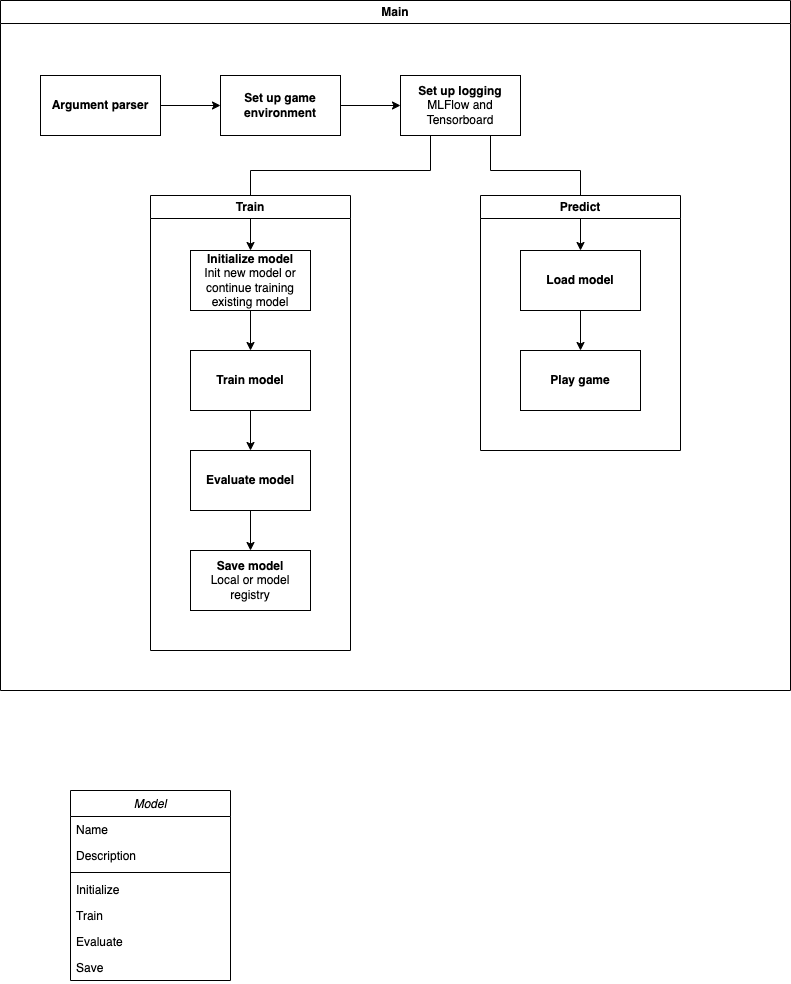

The diagram above was exported from draw.io. Its source (the exported page's mxGraphModel, read from the mxfile embedded in the PNG):
<mxGraphModel dx="1194" dy="664" grid="1" gridSize="10" guides="1" tooltips="1" connect="1" arrows="1" fold="1" page="1" pageScale="1" pageWidth="827" pageHeight="1169" math="0" shadow="0">
  <root>
    <mxCell id="WIyWlLk6GJQsqaUBKTNV-0" />
    <mxCell id="WIyWlLk6GJQsqaUBKTNV-1" parent="WIyWlLk6GJQsqaUBKTNV-0" />
    <mxCell id="zkfFHV4jXpPFQw0GAbJ--0" value="Model" style="swimlane;fontStyle=2;align=center;verticalAlign=top;childLayout=stackLayout;horizontal=1;startSize=26;horizontalStack=0;resizeParent=1;resizeLast=0;collapsible=1;marginBottom=0;rounded=0;shadow=0;strokeWidth=1;" parent="WIyWlLk6GJQsqaUBKTNV-1" vertex="1">
      <mxGeometry x="140" y="830" width="160" height="190" as="geometry">
        <mxRectangle x="230" y="140" width="160" height="26" as="alternateBounds" />
      </mxGeometry>
    </mxCell>
    <mxCell id="zkfFHV4jXpPFQw0GAbJ--1" value="Name" style="text;align=left;verticalAlign=top;spacingLeft=4;spacingRight=4;overflow=hidden;rotatable=0;points=[[0,0.5],[1,0.5]];portConstraint=eastwest;" parent="zkfFHV4jXpPFQw0GAbJ--0" vertex="1">
      <mxGeometry y="26" width="160" height="26" as="geometry" />
    </mxCell>
    <mxCell id="zkfFHV4jXpPFQw0GAbJ--2" value="Description" style="text;align=left;verticalAlign=top;spacingLeft=4;spacingRight=4;overflow=hidden;rotatable=0;points=[[0,0.5],[1,0.5]];portConstraint=eastwest;rounded=0;shadow=0;html=0;" parent="zkfFHV4jXpPFQw0GAbJ--0" vertex="1">
      <mxGeometry y="52" width="160" height="26" as="geometry" />
    </mxCell>
    <mxCell id="zkfFHV4jXpPFQw0GAbJ--4" value="" style="line;html=1;strokeWidth=1;align=left;verticalAlign=middle;spacingTop=-1;spacingLeft=3;spacingRight=3;rotatable=0;labelPosition=right;points=[];portConstraint=eastwest;" parent="zkfFHV4jXpPFQw0GAbJ--0" vertex="1">
      <mxGeometry y="78" width="160" height="8" as="geometry" />
    </mxCell>
    <mxCell id="zkfFHV4jXpPFQw0GAbJ--5" value="Initialize" style="text;align=left;verticalAlign=top;spacingLeft=4;spacingRight=4;overflow=hidden;rotatable=0;points=[[0,0.5],[1,0.5]];portConstraint=eastwest;" parent="zkfFHV4jXpPFQw0GAbJ--0" vertex="1">
      <mxGeometry y="86" width="160" height="26" as="geometry" />
    </mxCell>
    <mxCell id="1v40CqSMoSPTDsLqmz7L-34" value="Train" style="text;align=left;verticalAlign=top;spacingLeft=4;spacingRight=4;overflow=hidden;rotatable=0;points=[[0,0.5],[1,0.5]];portConstraint=eastwest;" vertex="1" parent="zkfFHV4jXpPFQw0GAbJ--0">
      <mxGeometry y="112" width="160" height="26" as="geometry" />
    </mxCell>
    <mxCell id="1v40CqSMoSPTDsLqmz7L-35" value="Evaluate" style="text;align=left;verticalAlign=top;spacingLeft=4;spacingRight=4;overflow=hidden;rotatable=0;points=[[0,0.5],[1,0.5]];portConstraint=eastwest;" vertex="1" parent="zkfFHV4jXpPFQw0GAbJ--0">
      <mxGeometry y="138" width="160" height="26" as="geometry" />
    </mxCell>
    <mxCell id="1v40CqSMoSPTDsLqmz7L-36" value="Save" style="text;align=left;verticalAlign=top;spacingLeft=4;spacingRight=4;overflow=hidden;rotatable=0;points=[[0,0.5],[1,0.5]];portConstraint=eastwest;" vertex="1" parent="zkfFHV4jXpPFQw0GAbJ--0">
      <mxGeometry y="164" width="160" height="26" as="geometry" />
    </mxCell>
    <mxCell id="1v40CqSMoSPTDsLqmz7L-2" value="Main" style="swimlane;whiteSpace=wrap;html=1;fillColor=default;" vertex="1" parent="WIyWlLk6GJQsqaUBKTNV-1">
      <mxGeometry x="70" y="40" width="790" height="690" as="geometry" />
    </mxCell>
    <mxCell id="1v40CqSMoSPTDsLqmz7L-3" value="&lt;b&gt;Argument parser&lt;/b&gt;" style="rounded=0;whiteSpace=wrap;html=1;fillColor=default;" vertex="1" parent="1v40CqSMoSPTDsLqmz7L-2">
      <mxGeometry x="40" y="75" width="120" height="60" as="geometry" />
    </mxCell>
    <mxCell id="1v40CqSMoSPTDsLqmz7L-6" value="&lt;b&gt;Set up game environment&lt;/b&gt;" style="rounded=0;whiteSpace=wrap;html=1;fillColor=default;" vertex="1" parent="1v40CqSMoSPTDsLqmz7L-2">
      <mxGeometry x="220" y="75" width="120" height="60" as="geometry" />
    </mxCell>
    <mxCell id="1v40CqSMoSPTDsLqmz7L-7" value="" style="endArrow=classic;html=1;rounded=0;exitX=1;exitY=0.5;exitDx=0;exitDy=0;" edge="1" parent="1v40CqSMoSPTDsLqmz7L-2" source="1v40CqSMoSPTDsLqmz7L-3" target="1v40CqSMoSPTDsLqmz7L-6">
      <mxGeometry width="50" height="50" relative="1" as="geometry">
        <mxPoint x="310" y="265" as="sourcePoint" />
        <mxPoint x="210" y="105" as="targetPoint" />
      </mxGeometry>
    </mxCell>
    <mxCell id="1v40CqSMoSPTDsLqmz7L-30" style="edgeStyle=orthogonalEdgeStyle;rounded=0;orthogonalLoop=1;jettySize=auto;html=1;exitX=0.25;exitY=1;exitDx=0;exitDy=0;entryX=0.5;entryY=0;entryDx=0;entryDy=0;" edge="1" parent="1v40CqSMoSPTDsLqmz7L-2" source="1v40CqSMoSPTDsLqmz7L-8" target="1v40CqSMoSPTDsLqmz7L-25">
      <mxGeometry relative="1" as="geometry">
        <Array as="points">
          <mxPoint x="430" y="170" />
          <mxPoint x="250" y="170" />
        </Array>
      </mxGeometry>
    </mxCell>
    <mxCell id="1v40CqSMoSPTDsLqmz7L-31" style="edgeStyle=orthogonalEdgeStyle;rounded=0;orthogonalLoop=1;jettySize=auto;html=1;exitX=0.75;exitY=1;exitDx=0;exitDy=0;entryX=0.5;entryY=0;entryDx=0;entryDy=0;" edge="1" parent="1v40CqSMoSPTDsLqmz7L-2" source="1v40CqSMoSPTDsLqmz7L-8" target="1v40CqSMoSPTDsLqmz7L-22">
      <mxGeometry relative="1" as="geometry">
        <Array as="points">
          <mxPoint x="490" y="170" />
          <mxPoint x="580" y="170" />
        </Array>
      </mxGeometry>
    </mxCell>
    <mxCell id="1v40CqSMoSPTDsLqmz7L-8" value="&lt;b&gt;Set up logging&lt;/b&gt;&lt;br&gt;MLFlow and Tensorboard" style="rounded=0;whiteSpace=wrap;html=1;fillColor=default;" vertex="1" parent="1v40CqSMoSPTDsLqmz7L-2">
      <mxGeometry x="400" y="75" width="120" height="60" as="geometry" />
    </mxCell>
    <mxCell id="1v40CqSMoSPTDsLqmz7L-9" value="" style="endArrow=classic;html=1;rounded=0;exitX=1;exitY=0.5;exitDx=0;exitDy=0;" edge="1" parent="1v40CqSMoSPTDsLqmz7L-2" source="1v40CqSMoSPTDsLqmz7L-6" target="1v40CqSMoSPTDsLqmz7L-8">
      <mxGeometry width="50" height="50" relative="1" as="geometry">
        <mxPoint x="170" y="115" as="sourcePoint" />
        <mxPoint x="230" y="115" as="targetPoint" />
      </mxGeometry>
    </mxCell>
    <mxCell id="1v40CqSMoSPTDsLqmz7L-11" value="Train" style="swimlane;whiteSpace=wrap;html=1;fillColor=default;startSize=23;" vertex="1" parent="1v40CqSMoSPTDsLqmz7L-2">
      <mxGeometry x="150" y="195" width="200" height="455" as="geometry" />
    </mxCell>
    <mxCell id="1v40CqSMoSPTDsLqmz7L-27" value="" style="edgeStyle=orthogonalEdgeStyle;rounded=0;orthogonalLoop=1;jettySize=auto;html=1;" edge="1" parent="1v40CqSMoSPTDsLqmz7L-11" source="1v40CqSMoSPTDsLqmz7L-25" target="1v40CqSMoSPTDsLqmz7L-26">
      <mxGeometry relative="1" as="geometry" />
    </mxCell>
    <mxCell id="1v40CqSMoSPTDsLqmz7L-25" value="&lt;b&gt;Initialize&amp;nbsp;model&lt;/b&gt;&lt;br&gt;Init new model or continue training existing model" style="rounded=0;whiteSpace=wrap;html=1;fillColor=default;" vertex="1" parent="1v40CqSMoSPTDsLqmz7L-11">
      <mxGeometry x="40" y="55" width="120" height="60" as="geometry" />
    </mxCell>
    <mxCell id="1v40CqSMoSPTDsLqmz7L-29" value="" style="edgeStyle=orthogonalEdgeStyle;rounded=0;orthogonalLoop=1;jettySize=auto;html=1;" edge="1" parent="1v40CqSMoSPTDsLqmz7L-11" source="1v40CqSMoSPTDsLqmz7L-26" target="1v40CqSMoSPTDsLqmz7L-28">
      <mxGeometry relative="1" as="geometry" />
    </mxCell>
    <mxCell id="1v40CqSMoSPTDsLqmz7L-26" value="&lt;b&gt;Train model&lt;/b&gt;" style="whiteSpace=wrap;html=1;rounded=0;" vertex="1" parent="1v40CqSMoSPTDsLqmz7L-11">
      <mxGeometry x="40" y="155" width="120" height="60" as="geometry" />
    </mxCell>
    <mxCell id="1v40CqSMoSPTDsLqmz7L-33" value="" style="edgeStyle=orthogonalEdgeStyle;rounded=0;orthogonalLoop=1;jettySize=auto;html=1;" edge="1" parent="1v40CqSMoSPTDsLqmz7L-11" source="1v40CqSMoSPTDsLqmz7L-28" target="1v40CqSMoSPTDsLqmz7L-32">
      <mxGeometry relative="1" as="geometry" />
    </mxCell>
    <mxCell id="1v40CqSMoSPTDsLqmz7L-28" value="&lt;b&gt;Evaluate model&lt;/b&gt;" style="whiteSpace=wrap;html=1;rounded=0;" vertex="1" parent="1v40CqSMoSPTDsLqmz7L-11">
      <mxGeometry x="40" y="255" width="120" height="60" as="geometry" />
    </mxCell>
    <mxCell id="1v40CqSMoSPTDsLqmz7L-32" value="&lt;b&gt;Save model&lt;/b&gt;&lt;br&gt;Local or model registry" style="whiteSpace=wrap;html=1;rounded=0;" vertex="1" parent="1v40CqSMoSPTDsLqmz7L-11">
      <mxGeometry x="40" y="355" width="120" height="60" as="geometry" />
    </mxCell>
    <mxCell id="1v40CqSMoSPTDsLqmz7L-19" value="Predict" style="swimlane;whiteSpace=wrap;html=1;fillColor=default;startSize=23;" vertex="1" parent="1v40CqSMoSPTDsLqmz7L-2">
      <mxGeometry x="480" y="195" width="200" height="255" as="geometry" />
    </mxCell>
    <mxCell id="1v40CqSMoSPTDsLqmz7L-24" value="" style="edgeStyle=orthogonalEdgeStyle;rounded=0;orthogonalLoop=1;jettySize=auto;html=1;" edge="1" parent="1v40CqSMoSPTDsLqmz7L-19" source="1v40CqSMoSPTDsLqmz7L-22" target="1v40CqSMoSPTDsLqmz7L-23">
      <mxGeometry relative="1" as="geometry" />
    </mxCell>
    <mxCell id="1v40CqSMoSPTDsLqmz7L-22" value="&lt;b&gt;Load model&lt;/b&gt;" style="rounded=0;whiteSpace=wrap;html=1;fillColor=default;" vertex="1" parent="1v40CqSMoSPTDsLqmz7L-19">
      <mxGeometry x="40" y="55" width="120" height="60" as="geometry" />
    </mxCell>
    <mxCell id="1v40CqSMoSPTDsLqmz7L-23" value="&lt;b&gt;Play game&lt;/b&gt;" style="whiteSpace=wrap;html=1;rounded=0;" vertex="1" parent="1v40CqSMoSPTDsLqmz7L-19">
      <mxGeometry x="40" y="155" width="120" height="60" as="geometry" />
    </mxCell>
  </root>
</mxGraphModel>